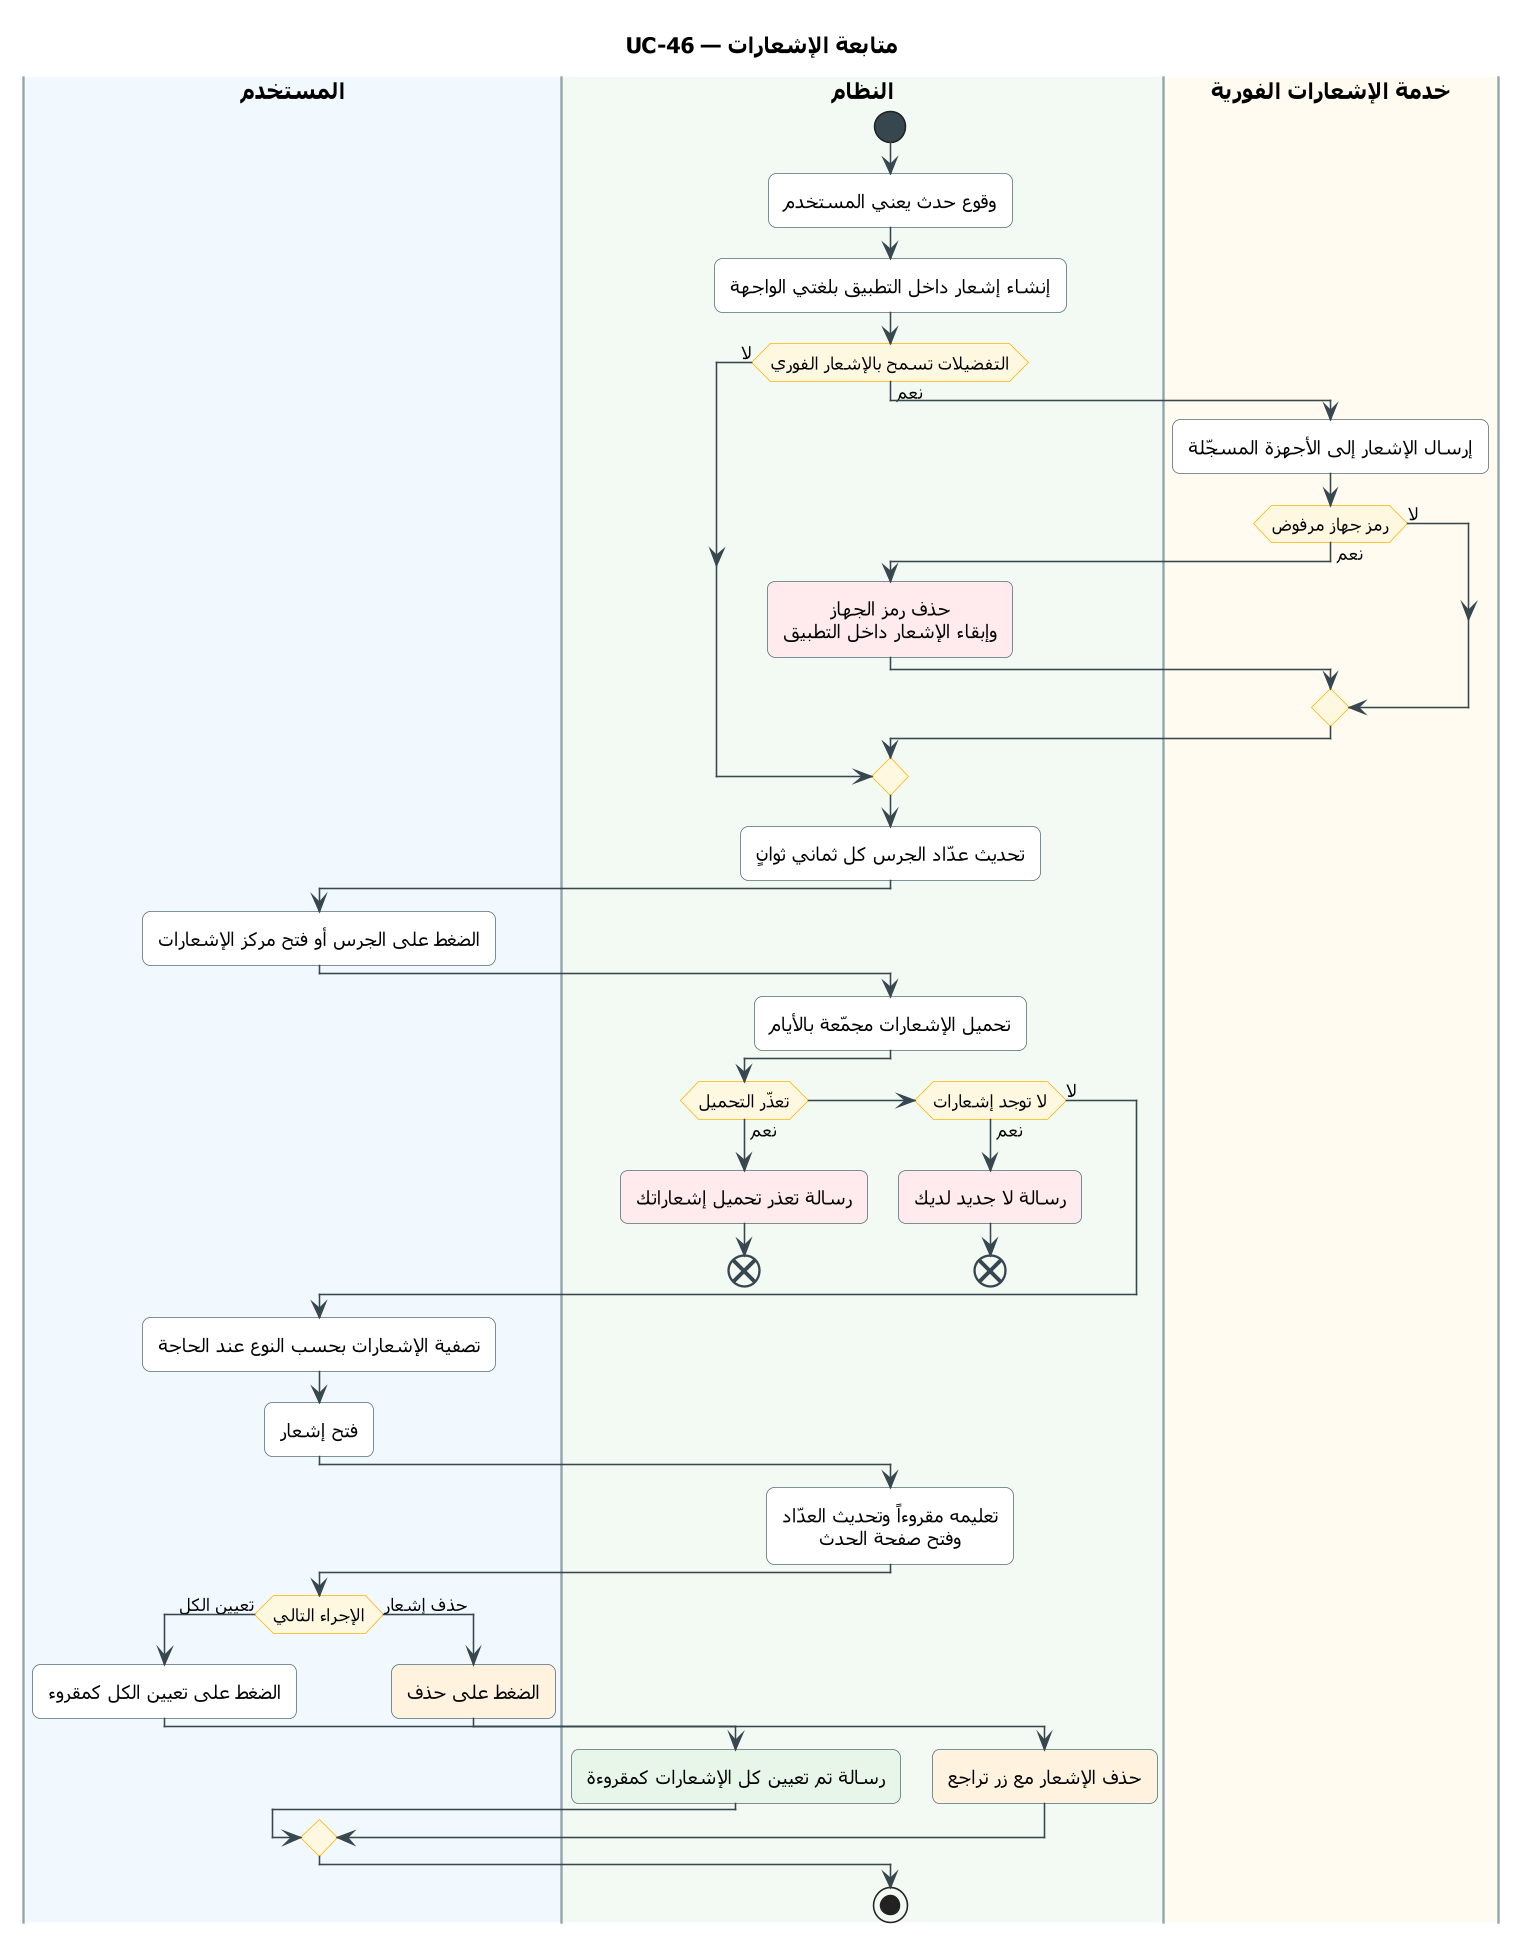

The diagram above was rendered by PlantUML. Its source (embedded in the PNG):
@startuml UC-46
skinparam dpi 150
' ===== النمط الموحّد (انسخه مع المخطط) =====
skinparam defaultFontName Tahoma
skinparam shadowing false
skinparam roundcorner 10
skinparam defaultTextAlignment center
skinparam ArrowColor #37474F
skinparam ActivityBackgroundColor #FFFFFF
skinparam ActivityBorderColor #546E7A
skinparam ActivityDiamondBackgroundColor #FFF8E1
skinparam ActivityDiamondBorderColor #FFB300
skinparam ActivityStartColor #37474F
skinparam ActivityEndColor #37474F
skinparam ActivityBarColor #37474F
skinparam NoteBackgroundColor #FFF8E1
skinparam NoteBorderColor #FFB300
skinparam SwimlaneBorderColor #90A4AE
skinparam SwimlaneTitleFontSize 14
skinparam SwimlaneTitleFontStyle bold
' ===== المخطط =====
title UC-46 — متابعة الإشعارات

|#F1F8FE|المستخدم|
|#F3FAF3|النظام|
|#FFFBF0|خدمة الإشعارات الفورية|
|النظام|
start
:وقوع حدث يعني المستخدم;
:إنشاء إشعار داخل التطبيق بلغتي الواجهة;
if (التفضيلات تسمح بالإشعار الفوري) then (نعم)
  |خدمة الإشعارات الفورية|
  :إرسال الإشعار إلى الأجهزة المسجّلة;
  if (رمز جهاز مرفوض) then (نعم)
    |النظام|
    #FFEBEE:حذف رمز الجهاز
    وإبقاء الإشعار داخل التطبيق;
  else (لا)
  endif
else (لا)
endif
|النظام|
:تحديث عدّاد الجرس كل ثماني ثوانٍ;
|المستخدم|
:الضغط على الجرس أو فتح مركز الإشعارات;
|النظام|
:تحميل الإشعارات مجمّعة بالأيام;
if (تعذّر التحميل) then (نعم)
  #FFEBEE:رسالة تعذر تحميل إشعاراتك;
  end
elseif (لا توجد إشعارات) then (نعم)
  #FFEBEE:رسالة لا جديد لديك;
  end
else (لا)
endif
|المستخدم|
:تصفية الإشعارات بحسب النوع عند الحاجة;
:فتح إشعار;
|النظام|
:تعليمه مقروءاً وتحديث العدّاد
وفتح صفحة الحدث;
|المستخدم|
if (الإجراء التالي) then (تعيين الكل)
  :الضغط على تعيين الكل كمقروء;
  |النظام|
  #E8F5E9:رسالة تم تعيين كل الإشعارات كمقروءة;
else (حذف إشعار)
  |المستخدم|
  #FFF3E0:الضغط على حذف;
  |النظام|
  #FFF3E0:حذف الإشعار مع زر تراجع;
endif
stop
@enduml